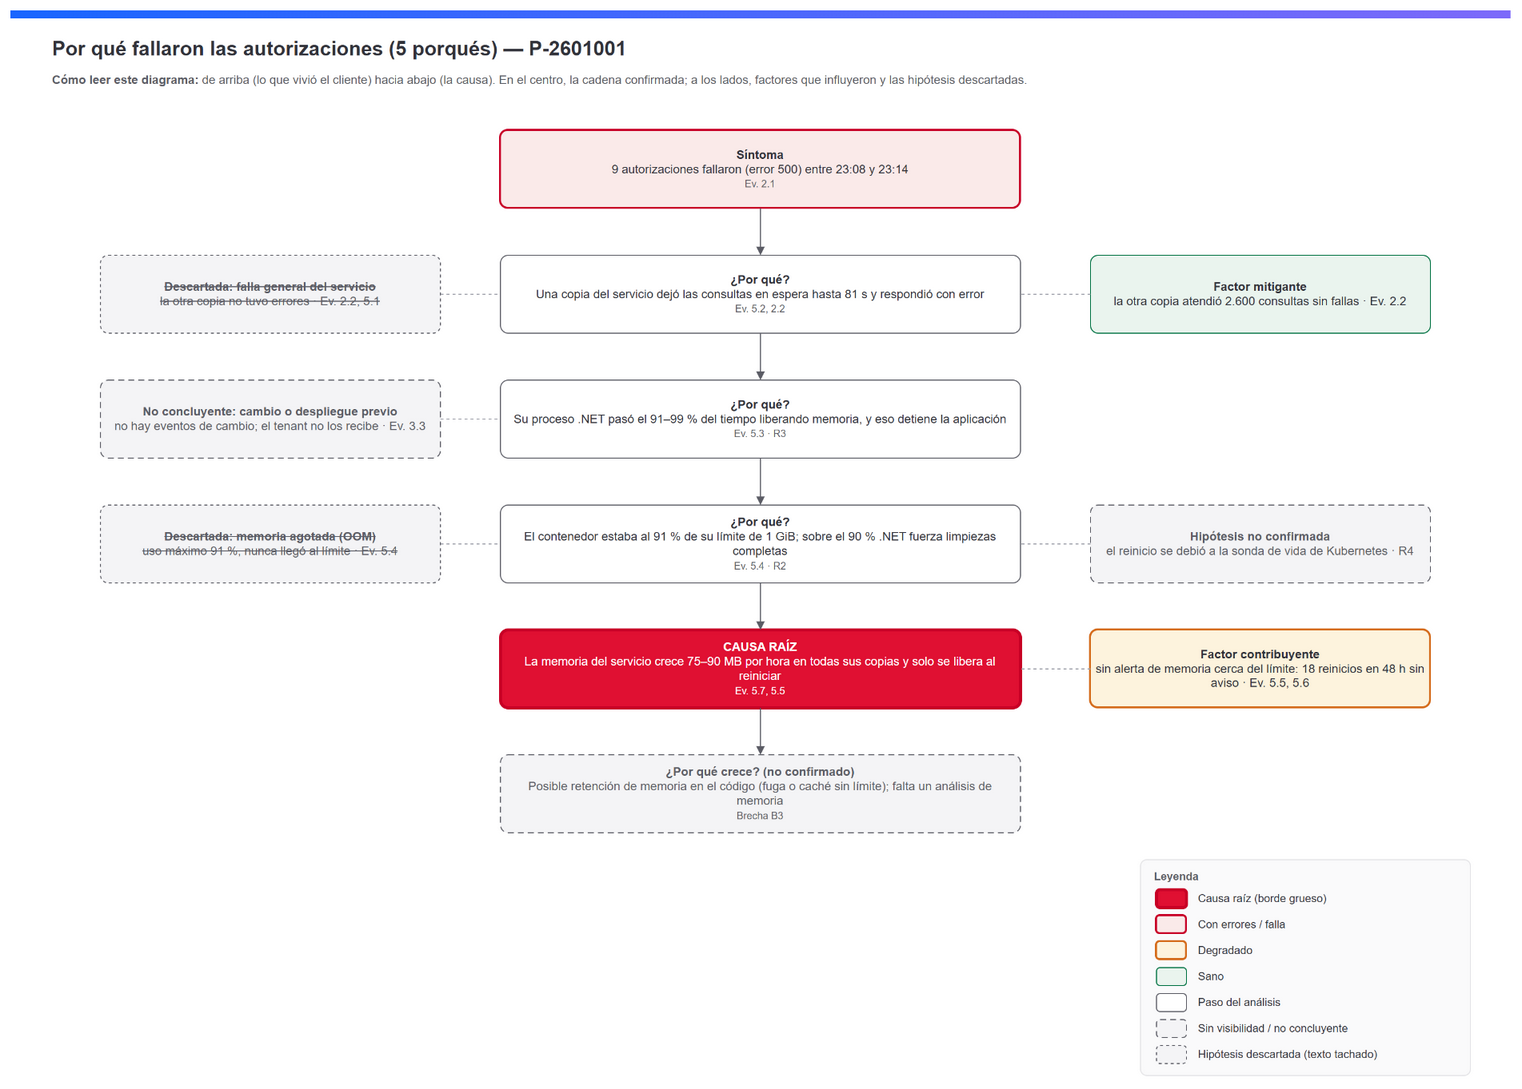

The diagram above was exported from draw.io. Its source (the exported page's mxGraphModel, read from the mxfile embedded in the PNG):
<mxGraphModel dx="1500" dy="1080" grid="1" gridSize="10" guides="1" tooltips="1" connect="1" arrows="1" fold="1" page="1" pageScale="1" pageWidth="1500" pageHeight="1080" background="#ffffff" math="0" shadow="0">
  <root>
    <mxCell id="0" />
    <mxCell id="1" parent="0" />
    <mxCell id="c2" value="" style="rounded=0;html=1;strokeColor=none;fillColor=#1966ff;gradientColor=#7d6afa;gradientDirection=east;" vertex="1" parent="1">
      <mxGeometry x="0" y="0" width="1500" height="8" as="geometry" />
    </mxCell>
    <mxCell id="c3" value="Por qué fallaron las autorizaciones (5 porqués) — P-2601001" style="text;html=1;fontFamily=Helvetica;fontSize=20;fontStyle=1;fontColor=#31323a;align=left;verticalAlign=middle;" vertex="1" parent="1">
      <mxGeometry x="40" y="22" width="1420" height="32" as="geometry" />
    </mxCell>
    <mxCell id="c4" value="&lt;b&gt;Cómo leer este diagrama:&lt;/b&gt; de arriba (lo que vivió el cliente) hacia abajo (la causa). En el centro, la cadena confirmada; a los lados, factores que influyeron y las hipótesis descartadas." style="text;html=1;whiteSpace=wrap;fontFamily=Helvetica;fontSize=12;fontColor=#5c5d66;align=left;verticalAlign=top;" vertex="1" parent="1">
      <mxGeometry x="40" y="56" width="1420" height="36" as="geometry" />
    </mxCell>
    <mxCell id="c5" value="&lt;b&gt;Síntoma&lt;/b&gt;&lt;br&gt;9 autorizaciones fallaron (error 500) entre 23:08 y 23:14&lt;br&gt;&lt;font style=&quot;font-size:10px&quot; color=&quot;#5c5d66&quot;&gt;Ev. 2.1&lt;/font&gt;" style="rounded=1;arcSize=10;whiteSpace=wrap;html=1;fontFamily=Helvetica;fontSize=12;spacing=6;fillColor=#faeae9;strokeColor=#c80026;strokeWidth=2;fontColor=#31323a;" vertex="1" parent="1">
      <mxGeometry x="490" y="120" width="520" height="78" as="geometry" />
    </mxCell>
    <mxCell id="c6" value="&lt;b&gt;¿Por qué?&lt;/b&gt;&lt;br&gt;Una copia del servicio dejó las consultas en espera hasta 81 s y respondió con error&lt;br&gt;&lt;font style=&quot;font-size:10px&quot; color=&quot;#5c5d66&quot;&gt;Ev. 5.2, 2.2&lt;/font&gt;" style="rounded=1;arcSize=10;whiteSpace=wrap;html=1;fontFamily=Helvetica;fontSize=12;spacing=6;fillColor=#ffffff;strokeColor=#5c5d66;strokeWidth=1;fontColor=#31323a;" vertex="1" parent="1">
      <mxGeometry x="490" y="245" width="520" height="78" as="geometry" />
    </mxCell>
    <mxCell id="c7" value="&lt;b&gt;¿Por qué?&lt;/b&gt;&lt;br&gt;Su proceso .NET pasó el 91–99 % del tiempo liberando memoria, y eso detiene la aplicación&lt;br&gt;&lt;font style=&quot;font-size:10px&quot; color=&quot;#5c5d66&quot;&gt;Ev. 5.3 · R3&lt;/font&gt;" style="rounded=1;arcSize=10;whiteSpace=wrap;html=1;fontFamily=Helvetica;fontSize=12;spacing=6;fillColor=#ffffff;strokeColor=#5c5d66;strokeWidth=1;fontColor=#31323a;" vertex="1" parent="1">
      <mxGeometry x="490" y="370" width="520" height="78" as="geometry" />
    </mxCell>
    <mxCell id="c8" value="&lt;b&gt;¿Por qué?&lt;/b&gt;&lt;br&gt;El contenedor estaba al 91 % de su límite de 1 GiB; sobre el 90 % .NET fuerza limpiezas completas&lt;br&gt;&lt;font style=&quot;font-size:10px&quot; color=&quot;#5c5d66&quot;&gt;Ev. 5.4 · R2&lt;/font&gt;" style="rounded=1;arcSize=10;whiteSpace=wrap;html=1;fontFamily=Helvetica;fontSize=12;spacing=6;fillColor=#ffffff;strokeColor=#5c5d66;strokeWidth=1;fontColor=#31323a;" vertex="1" parent="1">
      <mxGeometry x="490" y="495" width="520" height="78" as="geometry" />
    </mxCell>
    <mxCell id="c9" value="&lt;b&gt;CAUSA RAÍZ&lt;/b&gt;&lt;br&gt;La memoria del servicio crece 75–90 MB por hora en todas sus copias y solo se libera al reiniciar&lt;br&gt;&lt;font style=&quot;font-size:10px&quot; color=&quot;#ffffff&quot;&gt;Ev. 5.7, 5.5&lt;/font&gt;" style="rounded=1;arcSize=10;whiteSpace=wrap;html=1;fontFamily=Helvetica;fontSize=12;spacing=6;fillColor=#e01032;strokeColor=#c80026;strokeWidth=3;fontColor=#ffffff;" vertex="1" parent="1">
      <mxGeometry x="490" y="620" width="520" height="78" as="geometry" />
    </mxCell>
    <mxCell id="c10" value="&lt;b&gt;¿Por qué crece? (no confirmado)&lt;/b&gt;&lt;br&gt;Posible retención de memoria en el código (fuga o caché sin límite); falta un análisis de memoria&lt;br&gt;&lt;font style=&quot;font-size:10px&quot; color=&quot;#5c5d66&quot;&gt;Brecha B3&lt;/font&gt;" style="rounded=1;arcSize=10;whiteSpace=wrap;html=1;fontFamily=Helvetica;fontSize=12;spacing=6;fillColor=#f4f4f6;strokeColor=#5c5d66;strokeWidth=1;dashed=1;dashPattern=6 4;fontColor=#5c5d66;" vertex="1" parent="1">
      <mxGeometry x="490" y="745" width="520" height="78" as="geometry" />
    </mxCell>
    <mxCell id="c11" value="" style="endArrow=block;endFill=1;html=1;fontFamily=Helvetica;strokeColor=#5c5d66;strokeWidth=1;fontColor=#5c5d66;fontSize=11;labelBackgroundColor=#ffffff;" edge="1" parent="1" source="c5" target="c6">
      <mxGeometry relative="1" as="geometry" />
    </mxCell>
    <mxCell id="c12" value="" style="endArrow=block;endFill=1;html=1;fontFamily=Helvetica;strokeColor=#5c5d66;strokeWidth=1;fontColor=#5c5d66;fontSize=11;labelBackgroundColor=#ffffff;" edge="1" parent="1" source="c6" target="c7">
      <mxGeometry relative="1" as="geometry" />
    </mxCell>
    <mxCell id="c13" value="" style="endArrow=block;endFill=1;html=1;fontFamily=Helvetica;strokeColor=#5c5d66;strokeWidth=1;fontColor=#5c5d66;fontSize=11;labelBackgroundColor=#ffffff;" edge="1" parent="1" source="c7" target="c8">
      <mxGeometry relative="1" as="geometry" />
    </mxCell>
    <mxCell id="c14" value="" style="endArrow=block;endFill=1;html=1;fontFamily=Helvetica;strokeColor=#5c5d66;strokeWidth=1;fontColor=#5c5d66;fontSize=11;labelBackgroundColor=#ffffff;" edge="1" parent="1" source="c8" target="c9">
      <mxGeometry relative="1" as="geometry" />
    </mxCell>
    <mxCell id="c15" value="" style="endArrow=block;endFill=1;html=1;fontFamily=Helvetica;strokeColor=#5c5d66;strokeWidth=1;fontColor=#5c5d66;fontSize=11;labelBackgroundColor=#ffffff;" edge="1" parent="1" source="c9" target="c10">
      <mxGeometry relative="1" as="geometry" />
    </mxCell>
    <mxCell id="c16" value="&lt;b&gt;Descartada: falla general del servicio&lt;/b&gt;&lt;br&gt;la otra copia no tuvo errores · Ev. 2.2, 5.1" style="rounded=1;arcSize=10;whiteSpace=wrap;html=1;fontFamily=Helvetica;fontSize=12;spacing=6;fillColor=#f4f4f6;strokeColor=#5c5d66;strokeWidth=1;dashed=1;fontColor=#5c5d66;fontStyle=8;" vertex="1" parent="1">
      <mxGeometry x="90" y="245" width="340" height="78" as="geometry" />
    </mxCell>
    <mxCell id="c17" value="" style="endArrow=none;html=1;strokeColor=#9ea0aa;strokeWidth=1;dashed=1;" edge="1" parent="1" source="c16" target="c6">
      <mxGeometry relative="1" as="geometry" />
    </mxCell>
    <mxCell id="c18" value="&lt;b&gt;Factor mitigante&lt;/b&gt;&lt;br&gt;la otra copia atendió 2.600 consultas sin fallas · Ev. 2.2" style="rounded=1;arcSize=10;whiteSpace=wrap;html=1;fontFamily=Helvetica;fontSize=12;spacing=6;fillColor=#eaf4ee;strokeColor=#007242;strokeWidth=1;fontColor=#31323a;" vertex="1" parent="1">
      <mxGeometry x="1080" y="245" width="340" height="78" as="geometry" />
    </mxCell>
    <mxCell id="c19" value="" style="endArrow=none;html=1;strokeColor=#9ea0aa;strokeWidth=1;dashed=1;" edge="1" parent="1" source="c18" target="c6">
      <mxGeometry relative="1" as="geometry" />
    </mxCell>
    <mxCell id="c20" value="&lt;b&gt;No concluyente: cambio o despliegue previo&lt;/b&gt;&lt;br&gt;no hay eventos de cambio; el tenant no los recibe · Ev. 3.3" style="rounded=1;arcSize=10;whiteSpace=wrap;html=1;fontFamily=Helvetica;fontSize=12;spacing=6;fillColor=#f4f4f6;strokeColor=#5c5d66;strokeWidth=1;dashed=1;dashPattern=6 4;fontColor=#5c5d66;" vertex="1" parent="1">
      <mxGeometry x="90" y="370" width="340" height="78" as="geometry" />
    </mxCell>
    <mxCell id="c21" value="" style="endArrow=none;html=1;strokeColor=#9ea0aa;strokeWidth=1;dashed=1;" edge="1" parent="1" source="c20" target="c7">
      <mxGeometry relative="1" as="geometry" />
    </mxCell>
    <mxCell id="c22" value="&lt;b&gt;Descartada: memoria agotada (OOM)&lt;/b&gt;&lt;br&gt;uso máximo 91 %, nunca llegó al límite · Ev. 5.4" style="rounded=1;arcSize=10;whiteSpace=wrap;html=1;fontFamily=Helvetica;fontSize=12;spacing=6;fillColor=#f4f4f6;strokeColor=#5c5d66;strokeWidth=1;dashed=1;fontColor=#5c5d66;fontStyle=8;" vertex="1" parent="1">
      <mxGeometry x="90" y="495" width="340" height="78" as="geometry" />
    </mxCell>
    <mxCell id="c23" value="" style="endArrow=none;html=1;strokeColor=#9ea0aa;strokeWidth=1;dashed=1;" edge="1" parent="1" source="c22" target="c8">
      <mxGeometry relative="1" as="geometry" />
    </mxCell>
    <mxCell id="c24" value="&lt;b&gt;Factor contribuyente&lt;/b&gt;&lt;br&gt;sin alerta de memoria cerca del límite: 18 reinicios en 48 h sin aviso · Ev. 5.5, 5.6" style="rounded=1;arcSize=10;whiteSpace=wrap;html=1;fontFamily=Helvetica;fontSize=12;spacing=6;fillColor=#fdf3dd;strokeColor=#d56b1a;strokeWidth=2;fontColor=#31323a;" vertex="1" parent="1">
      <mxGeometry x="1080" y="620" width="340" height="78" as="geometry" />
    </mxCell>
    <mxCell id="c25" value="" style="endArrow=none;html=1;strokeColor=#9ea0aa;strokeWidth=1;dashed=1;" edge="1" parent="1" source="c24" target="c9">
      <mxGeometry relative="1" as="geometry" />
    </mxCell>
    <mxCell id="c26" value="&lt;b&gt;Hipótesis no confirmada&lt;/b&gt;&lt;br&gt;el reinicio se debió a la sonda de vida de Kubernetes · R4" style="rounded=1;arcSize=10;whiteSpace=wrap;html=1;fontFamily=Helvetica;fontSize=12;spacing=6;fillColor=#f4f4f6;strokeColor=#5c5d66;strokeWidth=1;dashed=1;dashPattern=6 4;fontColor=#5c5d66;" vertex="1" parent="1">
      <mxGeometry x="1080" y="495" width="340" height="78" as="geometry" />
    </mxCell>
    <mxCell id="c27" value="" style="endArrow=none;html=1;strokeColor=#9ea0aa;strokeWidth=1;dashed=1;" edge="1" parent="1" source="c26" target="c8">
      <mxGeometry relative="1" as="geometry" />
    </mxCell>
    <mxCell id="c28" value="Leyenda" style="rounded=1;arcSize=3;whiteSpace=wrap;html=1;fontFamily=Helvetica;fillColor=#fafafb;strokeColor=#e4e4e7;verticalAlign=top;align=left;spacingLeft=12;spacingTop=4;fontSize=11;fontStyle=1;fontColor=#5c5d66;" vertex="1" parent="1">
      <mxGeometry x="1130" y="850" width="330" height="216" as="geometry" />
    </mxCell>
    <mxCell id="c29" value="" style="rounded=1;arcSize=20;whiteSpace=wrap;html=1;fontFamily=Helvetica;fontSize=12;spacing=6;fillColor=#e01032;strokeColor=#c80026;strokeWidth=3;fontColor=#ffffff;" vertex="1" parent="1">
      <mxGeometry x="1146" y="880" width="30" height="18" as="geometry" />
    </mxCell>
    <mxCell id="c30" value="Causa raíz (borde grueso)" style="text;html=1;whiteSpace=wrap;fontFamily=Helvetica;fontSize=11;fontColor=#31323a;align=left;verticalAlign=middle;" vertex="1" parent="1">
      <mxGeometry x="1186" y="878" width="260" height="22" as="geometry" />
    </mxCell>
    <mxCell id="c31" value="" style="rounded=1;arcSize=20;whiteSpace=wrap;html=1;fontFamily=Helvetica;fontSize=12;spacing=6;fillColor=#faeae9;strokeColor=#c80026;strokeWidth=2;fontColor=#31323a;" vertex="1" parent="1">
      <mxGeometry x="1146" y="906" width="30" height="18" as="geometry" />
    </mxCell>
    <mxCell id="c32" value="Con errores / falla" style="text;html=1;whiteSpace=wrap;fontFamily=Helvetica;fontSize=11;fontColor=#31323a;align=left;verticalAlign=middle;" vertex="1" parent="1">
      <mxGeometry x="1186" y="904" width="260" height="22" as="geometry" />
    </mxCell>
    <mxCell id="c33" value="" style="rounded=1;arcSize=20;whiteSpace=wrap;html=1;fontFamily=Helvetica;fontSize=12;spacing=6;fillColor=#fdf3dd;strokeColor=#d56b1a;strokeWidth=2;fontColor=#31323a;" vertex="1" parent="1">
      <mxGeometry x="1146" y="932" width="30" height="18" as="geometry" />
    </mxCell>
    <mxCell id="c34" value="Degradado" style="text;html=1;whiteSpace=wrap;fontFamily=Helvetica;fontSize=11;fontColor=#31323a;align=left;verticalAlign=middle;" vertex="1" parent="1">
      <mxGeometry x="1186" y="930" width="260" height="22" as="geometry" />
    </mxCell>
    <mxCell id="c35" value="" style="rounded=1;arcSize=20;whiteSpace=wrap;html=1;fontFamily=Helvetica;fontSize=12;spacing=6;fillColor=#eaf4ee;strokeColor=#007242;strokeWidth=1;fontColor=#31323a;" vertex="1" parent="1">
      <mxGeometry x="1146" y="958" width="30" height="18" as="geometry" />
    </mxCell>
    <mxCell id="c36" value="Sano" style="text;html=1;whiteSpace=wrap;fontFamily=Helvetica;fontSize=11;fontColor=#31323a;align=left;verticalAlign=middle;" vertex="1" parent="1">
      <mxGeometry x="1186" y="956" width="260" height="22" as="geometry" />
    </mxCell>
    <mxCell id="c37" value="" style="rounded=1;arcSize=20;whiteSpace=wrap;html=1;fontFamily=Helvetica;fontSize=12;spacing=6;fillColor=#ffffff;strokeColor=#5c5d66;strokeWidth=1;fontColor=#31323a;" vertex="1" parent="1">
      <mxGeometry x="1146" y="984" width="30" height="18" as="geometry" />
    </mxCell>
    <mxCell id="c38" value="Paso del análisis" style="text;html=1;whiteSpace=wrap;fontFamily=Helvetica;fontSize=11;fontColor=#31323a;align=left;verticalAlign=middle;" vertex="1" parent="1">
      <mxGeometry x="1186" y="982" width="260" height="22" as="geometry" />
    </mxCell>
    <mxCell id="c39" value="" style="rounded=1;arcSize=20;whiteSpace=wrap;html=1;fontFamily=Helvetica;fontSize=12;spacing=6;fillColor=#f4f4f6;strokeColor=#5c5d66;strokeWidth=1;dashed=1;dashPattern=6 4;fontColor=#5c5d66;" vertex="1" parent="1">
      <mxGeometry x="1146" y="1010" width="30" height="18" as="geometry" />
    </mxCell>
    <mxCell id="c40" value="Sin visibilidad / no concluyente" style="text;html=1;whiteSpace=wrap;fontFamily=Helvetica;fontSize=11;fontColor=#31323a;align=left;verticalAlign=middle;" vertex="1" parent="1">
      <mxGeometry x="1186" y="1008" width="260" height="22" as="geometry" />
    </mxCell>
    <mxCell id="c41" value="" style="rounded=1;arcSize=20;whiteSpace=wrap;html=1;fontFamily=Helvetica;fontSize=12;spacing=6;fillColor=#f4f4f6;strokeColor=#5c5d66;strokeWidth=1;dashed=1;fontColor=#5c5d66;fontStyle=8;" vertex="1" parent="1">
      <mxGeometry x="1146" y="1036" width="30" height="18" as="geometry" />
    </mxCell>
    <mxCell id="c42" value="Hipótesis descartada (texto tachado)" style="text;html=1;whiteSpace=wrap;fontFamily=Helvetica;fontSize=11;fontColor=#31323a;align=left;verticalAlign=middle;" vertex="1" parent="1">
      <mxGeometry x="1186" y="1034" width="260" height="22" as="geometry" />
    </mxCell>
  </root>
</mxGraphModel>